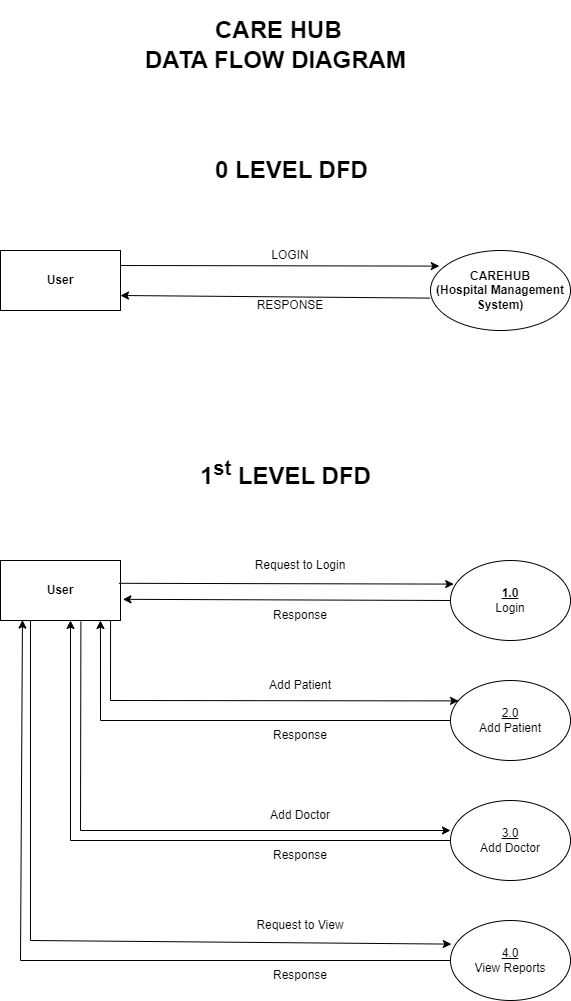

The diagram above was exported from draw.io. Its source (the exported page's mxGraphModel, read from the mxfile embedded in the PNG):
<mxGraphModel dx="1050" dy="534" grid="1" gridSize="10" guides="1" tooltips="1" connect="1" arrows="1" fold="1" page="1" pageScale="1" pageWidth="850" pageHeight="1100" math="0" shadow="0">
  <root>
    <mxCell id="0" />
    <mxCell id="1" parent="0" />
    <mxCell id="MNuKtowJLePYQ5jbdKVq-1" value="User" style="rounded=0;whiteSpace=wrap;html=1;fontStyle=1" vertex="1" parent="1">
      <mxGeometry x="120" y="290" width="120" height="60" as="geometry" />
    </mxCell>
    <mxCell id="MNuKtowJLePYQ5jbdKVq-2" value="CAREHUB&lt;br&gt;(Hospital Management System)" style="ellipse;whiteSpace=wrap;html=1;fontStyle=1" vertex="1" parent="1">
      <mxGeometry x="550" y="290" width="140" height="80" as="geometry" />
    </mxCell>
    <mxCell id="MNuKtowJLePYQ5jbdKVq-6" value="LOGIN" style="text;html=1;strokeColor=none;fillColor=none;align=center;verticalAlign=middle;whiteSpace=wrap;rounded=0;" vertex="1" parent="1">
      <mxGeometry x="380" y="280" width="60" height="30" as="geometry" />
    </mxCell>
    <mxCell id="MNuKtowJLePYQ5jbdKVq-7" value="" style="endArrow=classic;html=1;rounded=0;entryX=0.063;entryY=0.195;entryDx=0;entryDy=0;exitX=1;exitY=0.25;exitDx=0;exitDy=0;entryPerimeter=0;" edge="1" parent="1" source="MNuKtowJLePYQ5jbdKVq-1" target="MNuKtowJLePYQ5jbdKVq-2">
      <mxGeometry width="50" height="50" relative="1" as="geometry">
        <mxPoint x="400" y="380" as="sourcePoint" />
        <mxPoint x="450" y="330" as="targetPoint" />
      </mxGeometry>
    </mxCell>
    <mxCell id="MNuKtowJLePYQ5jbdKVq-9" value="" style="endArrow=classic;html=1;rounded=0;entryX=1;entryY=0.75;entryDx=0;entryDy=0;exitX=-0.006;exitY=0.595;exitDx=0;exitDy=0;exitPerimeter=0;" edge="1" parent="1" source="MNuKtowJLePYQ5jbdKVq-2" target="MNuKtowJLePYQ5jbdKVq-1">
      <mxGeometry width="50" height="50" relative="1" as="geometry">
        <mxPoint x="400" y="380" as="sourcePoint" />
        <mxPoint x="450" y="330" as="targetPoint" />
      </mxGeometry>
    </mxCell>
    <mxCell id="MNuKtowJLePYQ5jbdKVq-10" value="RESPONSE" style="text;html=1;strokeColor=none;fillColor=none;align=center;verticalAlign=middle;whiteSpace=wrap;rounded=0;" vertex="1" parent="1">
      <mxGeometry x="380" y="330" width="60" height="30" as="geometry" />
    </mxCell>
    <mxCell id="MNuKtowJLePYQ5jbdKVq-11" value="&lt;h1&gt;DATA FLOW DIAGRAM&lt;/h1&gt;" style="text;html=1;strokeColor=none;fillColor=none;spacing=5;spacingTop=-20;whiteSpace=wrap;overflow=hidden;rounded=0;" vertex="1" parent="1">
      <mxGeometry x="260" y="80" width="330" height="120" as="geometry" />
    </mxCell>
    <mxCell id="MNuKtowJLePYQ5jbdKVq-12" value="&lt;h1&gt;CARE HUB&lt;/h1&gt;" style="text;html=1;strokeColor=none;fillColor=none;spacing=5;spacingTop=-20;whiteSpace=wrap;overflow=hidden;rounded=0;" vertex="1" parent="1">
      <mxGeometry x="330" y="50" width="190" height="120" as="geometry" />
    </mxCell>
    <mxCell id="MNuKtowJLePYQ5jbdKVq-13" value="&lt;h1&gt;0 LEVEL DFD&lt;/h1&gt;" style="text;html=1;strokeColor=none;fillColor=none;spacing=5;spacingTop=-20;whiteSpace=wrap;overflow=hidden;rounded=0;" vertex="1" parent="1">
      <mxGeometry x="330" y="190" width="190" height="120" as="geometry" />
    </mxCell>
    <mxCell id="MNuKtowJLePYQ5jbdKVq-14" value="&lt;h1&gt;1&lt;sup&gt;st&lt;/sup&gt; LEVEL DFD&lt;/h1&gt;" style="text;html=1;strokeColor=none;fillColor=none;spacing=5;spacingTop=-20;whiteSpace=wrap;overflow=hidden;rounded=0;" vertex="1" parent="1">
      <mxGeometry x="315" y="490" width="190" height="120" as="geometry" />
    </mxCell>
    <mxCell id="MNuKtowJLePYQ5jbdKVq-15" value="User" style="rounded=0;whiteSpace=wrap;html=1;fontStyle=1" vertex="1" parent="1">
      <mxGeometry x="120" y="600" width="120" height="60" as="geometry" />
    </mxCell>
    <mxCell id="MNuKtowJLePYQ5jbdKVq-16" value="&lt;u&gt;&lt;b&gt;1.0&lt;/b&gt;&lt;/u&gt;&lt;br&gt;Login" style="ellipse;whiteSpace=wrap;html=1;" vertex="1" parent="1">
      <mxGeometry x="570" y="600" width="120" height="80" as="geometry" />
    </mxCell>
    <mxCell id="MNuKtowJLePYQ5jbdKVq-17" value="&lt;u&gt;2.0&lt;/u&gt;&lt;br&gt;Add Patient" style="ellipse;whiteSpace=wrap;html=1;" vertex="1" parent="1">
      <mxGeometry x="570" y="720" width="120" height="80" as="geometry" />
    </mxCell>
    <mxCell id="MNuKtowJLePYQ5jbdKVq-18" value="&lt;u&gt;3.0&lt;/u&gt;&lt;br&gt;Add Doctor" style="ellipse;whiteSpace=wrap;html=1;fontStyle=0;align=center;" vertex="1" parent="1">
      <mxGeometry x="570" y="840" width="120" height="80" as="geometry" />
    </mxCell>
    <mxCell id="MNuKtowJLePYQ5jbdKVq-19" value="&lt;u&gt;4.0&lt;/u&gt;&lt;br&gt;View Reports" style="ellipse;whiteSpace=wrap;html=1;" vertex="1" parent="1">
      <mxGeometry x="570" y="960" width="120" height="80" as="geometry" />
    </mxCell>
    <mxCell id="MNuKtowJLePYQ5jbdKVq-20" value="" style="endArrow=classic;html=1;rounded=0;exitX=0.987;exitY=0.38;exitDx=0;exitDy=0;exitPerimeter=0;entryX=0.027;entryY=0.295;entryDx=0;entryDy=0;entryPerimeter=0;" edge="1" parent="1" source="MNuKtowJLePYQ5jbdKVq-15" target="MNuKtowJLePYQ5jbdKVq-16">
      <mxGeometry width="50" height="50" relative="1" as="geometry">
        <mxPoint x="400" y="700" as="sourcePoint" />
        <mxPoint x="450" y="650" as="targetPoint" />
      </mxGeometry>
    </mxCell>
    <mxCell id="MNuKtowJLePYQ5jbdKVq-21" value="Request to Login" style="text;html=1;strokeColor=none;fillColor=none;align=center;verticalAlign=middle;whiteSpace=wrap;rounded=0;" vertex="1" parent="1">
      <mxGeometry x="350" y="590" width="140" height="30" as="geometry" />
    </mxCell>
    <mxCell id="MNuKtowJLePYQ5jbdKVq-22" value="Response" style="text;html=1;strokeColor=none;fillColor=none;align=center;verticalAlign=middle;whiteSpace=wrap;rounded=0;" vertex="1" parent="1">
      <mxGeometry x="390" y="640" width="60" height="30" as="geometry" />
    </mxCell>
    <mxCell id="MNuKtowJLePYQ5jbdKVq-23" value="" style="endArrow=classic;html=1;rounded=0;exitX=0;exitY=0.5;exitDx=0;exitDy=0;entryX=1.02;entryY=0.647;entryDx=0;entryDy=0;entryPerimeter=0;" edge="1" parent="1" source="MNuKtowJLePYQ5jbdKVq-16" target="MNuKtowJLePYQ5jbdKVq-15">
      <mxGeometry width="50" height="50" relative="1" as="geometry">
        <mxPoint x="400" y="700" as="sourcePoint" />
        <mxPoint x="450" y="650" as="targetPoint" />
      </mxGeometry>
    </mxCell>
    <mxCell id="MNuKtowJLePYQ5jbdKVq-26" value="" style="endArrow=classic;html=1;rounded=0;entryX=0.067;entryY=0.255;entryDx=0;entryDy=0;entryPerimeter=0;" edge="1" parent="1" target="MNuKtowJLePYQ5jbdKVq-17">
      <mxGeometry width="50" height="50" relative="1" as="geometry">
        <mxPoint x="230" y="740" as="sourcePoint" />
        <mxPoint x="450" y="820" as="targetPoint" />
      </mxGeometry>
    </mxCell>
    <mxCell id="MNuKtowJLePYQ5jbdKVq-27" value="" style="endArrow=none;html=1;rounded=0;exitX=0.917;exitY=1.007;exitDx=0;exitDy=0;exitPerimeter=0;" edge="1" parent="1" source="MNuKtowJLePYQ5jbdKVq-15">
      <mxGeometry width="50" height="50" relative="1" as="geometry">
        <mxPoint x="400" y="870" as="sourcePoint" />
        <mxPoint x="230" y="740" as="targetPoint" />
      </mxGeometry>
    </mxCell>
    <mxCell id="MNuKtowJLePYQ5jbdKVq-29" value="" style="endArrow=none;html=1;rounded=0;entryX=0;entryY=0.5;entryDx=0;entryDy=0;" edge="1" parent="1" target="MNuKtowJLePYQ5jbdKVq-17">
      <mxGeometry width="50" height="50" relative="1" as="geometry">
        <mxPoint x="220" y="760" as="sourcePoint" />
        <mxPoint x="450" y="820" as="targetPoint" />
      </mxGeometry>
    </mxCell>
    <mxCell id="MNuKtowJLePYQ5jbdKVq-30" value="" style="endArrow=classic;html=1;rounded=0;entryX=0.833;entryY=1;entryDx=0;entryDy=0;entryPerimeter=0;" edge="1" parent="1" target="MNuKtowJLePYQ5jbdKVq-15">
      <mxGeometry width="50" height="50" relative="1" as="geometry">
        <mxPoint x="220" y="760" as="sourcePoint" />
        <mxPoint x="270" y="700" as="targetPoint" />
      </mxGeometry>
    </mxCell>
    <mxCell id="MNuKtowJLePYQ5jbdKVq-31" value="" style="endArrow=none;html=1;rounded=0;entryX=0.67;entryY=1.02;entryDx=0;entryDy=0;entryPerimeter=0;" edge="1" parent="1" target="MNuKtowJLePYQ5jbdKVq-15">
      <mxGeometry width="50" height="50" relative="1" as="geometry">
        <mxPoint x="200" y="870" as="sourcePoint" />
        <mxPoint x="450" y="820" as="targetPoint" />
      </mxGeometry>
    </mxCell>
    <mxCell id="MNuKtowJLePYQ5jbdKVq-32" value="" style="endArrow=classic;html=1;rounded=0;entryX=0;entryY=0.375;entryDx=0;entryDy=0;entryPerimeter=0;" edge="1" parent="1" target="MNuKtowJLePYQ5jbdKVq-18">
      <mxGeometry width="50" height="50" relative="1" as="geometry">
        <mxPoint x="200" y="870" as="sourcePoint" />
        <mxPoint x="450" y="820" as="targetPoint" />
      </mxGeometry>
    </mxCell>
    <mxCell id="MNuKtowJLePYQ5jbdKVq-33" value="" style="endArrow=none;html=1;rounded=0;entryX=0;entryY=0.5;entryDx=0;entryDy=0;" edge="1" parent="1" target="MNuKtowJLePYQ5jbdKVq-18">
      <mxGeometry width="50" height="50" relative="1" as="geometry">
        <mxPoint x="190" y="880" as="sourcePoint" />
        <mxPoint x="450" y="820" as="targetPoint" />
      </mxGeometry>
    </mxCell>
    <mxCell id="MNuKtowJLePYQ5jbdKVq-34" value="" style="endArrow=classic;html=1;rounded=0;" edge="1" parent="1">
      <mxGeometry width="50" height="50" relative="1" as="geometry">
        <mxPoint x="190" y="880" as="sourcePoint" />
        <mxPoint x="190" y="660" as="targetPoint" />
      </mxGeometry>
    </mxCell>
    <mxCell id="MNuKtowJLePYQ5jbdKVq-35" value="" style="endArrow=none;html=1;rounded=0;entryX=0.25;entryY=1;entryDx=0;entryDy=0;" edge="1" parent="1" target="MNuKtowJLePYQ5jbdKVq-15">
      <mxGeometry width="50" height="50" relative="1" as="geometry">
        <mxPoint x="150" y="980" as="sourcePoint" />
        <mxPoint x="450" y="820" as="targetPoint" />
      </mxGeometry>
    </mxCell>
    <mxCell id="MNuKtowJLePYQ5jbdKVq-36" value="" style="endArrow=classic;html=1;rounded=0;entryX=0.007;entryY=0.295;entryDx=0;entryDy=0;entryPerimeter=0;" edge="1" parent="1" target="MNuKtowJLePYQ5jbdKVq-19">
      <mxGeometry width="50" height="50" relative="1" as="geometry">
        <mxPoint x="150" y="980" as="sourcePoint" />
        <mxPoint x="450" y="820" as="targetPoint" />
      </mxGeometry>
    </mxCell>
    <mxCell id="MNuKtowJLePYQ5jbdKVq-37" value="" style="endArrow=none;html=1;rounded=0;entryX=0;entryY=0.5;entryDx=0;entryDy=0;" edge="1" parent="1" target="MNuKtowJLePYQ5jbdKVq-19">
      <mxGeometry width="50" height="50" relative="1" as="geometry">
        <mxPoint x="140" y="1000" as="sourcePoint" />
        <mxPoint x="450" y="820" as="targetPoint" />
      </mxGeometry>
    </mxCell>
    <mxCell id="MNuKtowJLePYQ5jbdKVq-38" value="" style="endArrow=classic;html=1;rounded=0;entryX=0.183;entryY=0.993;entryDx=0;entryDy=0;entryPerimeter=0;" edge="1" parent="1" target="MNuKtowJLePYQ5jbdKVq-15">
      <mxGeometry width="50" height="50" relative="1" as="geometry">
        <mxPoint x="140" y="1000" as="sourcePoint" />
        <mxPoint x="450" y="820" as="targetPoint" />
      </mxGeometry>
    </mxCell>
    <mxCell id="MNuKtowJLePYQ5jbdKVq-39" value="Add Patient" style="text;html=1;strokeColor=none;fillColor=none;align=center;verticalAlign=middle;whiteSpace=wrap;rounded=0;" vertex="1" parent="1">
      <mxGeometry x="380" y="710" width="80" height="30" as="geometry" />
    </mxCell>
    <mxCell id="MNuKtowJLePYQ5jbdKVq-40" value="Response" style="text;html=1;strokeColor=none;fillColor=none;align=center;verticalAlign=middle;whiteSpace=wrap;rounded=0;" vertex="1" parent="1">
      <mxGeometry x="390" y="760" width="60" height="30" as="geometry" />
    </mxCell>
    <mxCell id="MNuKtowJLePYQ5jbdKVq-41" value="Add Doctor" style="text;html=1;strokeColor=none;fillColor=none;align=center;verticalAlign=middle;whiteSpace=wrap;rounded=0;" vertex="1" parent="1">
      <mxGeometry x="380" y="840" width="80" height="30" as="geometry" />
    </mxCell>
    <mxCell id="MNuKtowJLePYQ5jbdKVq-42" value="Response" style="text;html=1;strokeColor=none;fillColor=none;align=center;verticalAlign=middle;whiteSpace=wrap;rounded=0;" vertex="1" parent="1">
      <mxGeometry x="390" y="880" width="60" height="30" as="geometry" />
    </mxCell>
    <mxCell id="MNuKtowJLePYQ5jbdKVq-43" value="Request to View" style="text;html=1;strokeColor=none;fillColor=none;align=center;verticalAlign=middle;whiteSpace=wrap;rounded=0;" vertex="1" parent="1">
      <mxGeometry x="375" y="950" width="90" height="30" as="geometry" />
    </mxCell>
    <mxCell id="MNuKtowJLePYQ5jbdKVq-44" value="Response" style="text;html=1;strokeColor=none;fillColor=none;align=center;verticalAlign=middle;whiteSpace=wrap;rounded=0;" vertex="1" parent="1">
      <mxGeometry x="390" y="1000" width="60" height="30" as="geometry" />
    </mxCell>
  </root>
</mxGraphModel>